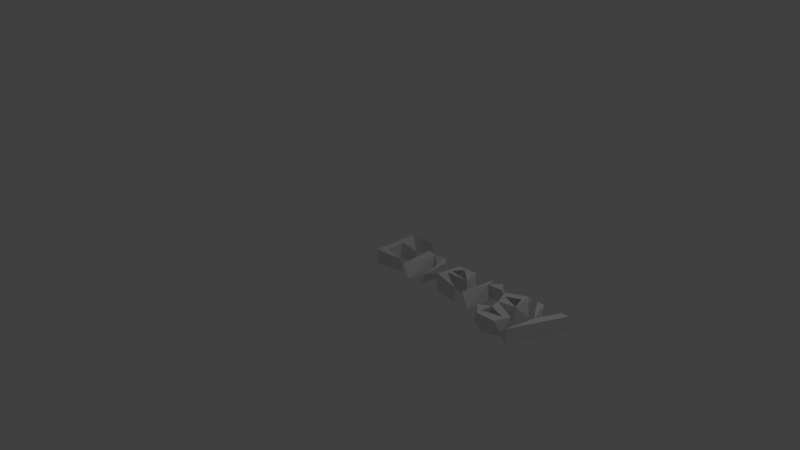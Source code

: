 # Source: energy.blend  (saved by Blender 2.77.0; exported with 4.5.12 LTS)
import bpy
from mathutils import Matrix  # noqa: F401  (used for matrix-valued properties, if any)

bpy.ops.wm.read_factory_settings(use_empty=True)
scene = bpy.context.scene
scene.name = 'Scene'

# ---- collections
col_collection_1 = bpy.data.collections.new('Collection 1'); scene.collection.children.link(col_collection_1)

# ---- world
world_world = bpy.data.worlds.new('World'); scene.world = world_world
world_world.color = (0.05088, 0.05088, 0.05088)
world_world.use_sun_shadow = False
world_world.sun_shadow_jitter_overblur = 0.0
world_world.cycles.sampling_method = 'MANUAL'

# ---- cameras
cam_camera = bpy.data.cameras.new('Camera')
cam_camera.clip_end = 100.0
cam_camera.lens = 35.0
cam_camera.sensor_width = 32.0
cam_camera.sensor_height = 18.0
cam_camera.ortho_scale = 7.314
cam_camera.dof.focus_distance = 0.0
cam_camera.dof.aperture_fstop = 128.0

# ---- lights
light_lamp = bpy.data.lights.new('Lamp', 'POINT')
light_lamp.transmission_factor = 0.0
light_lamp.cutoff_distance = 30.0
light_lamp.energy = 100.0
light_lamp.shadow_buffer_clip_start = 1.001
light_lamp.shadow_soft_size = 0.1
light_lamp.shadow_maximum_resolution = 0.006
light_lamp.use_absolute_resolution = True

# ---- meshes
me_mesh = bpy.data.meshes.new('Mesh')
me_mesh.from_pydata([(0.075, -2.384e-06, -0.1), (0.075, -2.384e-06, 0.1), (0.471, 0.06813, -0.1), (0.173, 0.088, -0.1), (0.173, 0.088, 0.1), (0.471, 0.03197, 0.1), (0.5643, -2.384e-06, 0.08699), (0.65, -2.384e-06, -0.1), (0.6486, 0.4251, -0.1), (0.714, 0.3888, -0.1), (0.85, -2.384e-06, -0.08915), (0.8471, 0.3288, -0.1), (1.044, 0.1042, 0.1), (1.104, 0.03645, -0.1), (1.059, 0.3028, -0.1), (1.122, 0.2457, -0.1), (1.42, 0.01044, -0.1), (1.42, 0.008611, 0.1), (1.24, 0.04995, -0.1), (0.561, 0.449, 0.1), (0.8388, 0.4587, 0.1), (0.939, -2.384e-06, 0.08302), (1.116, 0.2095, 0.1), (1.13, 0.27, 0.1), (1.414, 0.2289, 0.1), (1.314, 0.06447, 0.1), (0.173, 0.3, -0.1), (0.075, 0.682, -0.1), (0.173, 0.594, -0.1), (0.452, 0.301, 0.1), (0.173, 0.352, 0.1), (0.173, 0.388, -0.1), (0.1051, 0.6088, 0.1), (0.462, 0.6037, -0.1), (0.6993, 0.4123, 0.1), (0.9007, 0.4358, -0.1), (1.186, 0.4668, -0.1), (1.414, 0.3831, -0.1), (1.347, 0.3382, -0.1), (0.462, 0.6094, 0.1), (0.452, 0.3838, -0.1), (0.9373, 0.3485, 0.1), (1.22, 0.3947, 0.1), (1.12, 0.4257, 0.1), (1.634, -2.382e-06, -0.1), (1.446, 0.211, -0.1), (1.548, 0.449, -0.1), (1.55, -2.384e-06, 0.1), (2.069, -0.2433, -0.1), (1.986, -0.1587, -0.1), (1.98, -0.2197, 0.1), (1.862, -0.1197, -0.1), (2.0, -0.02501, -0.1), (1.86, -0.07101, 0.1), (2.006, 0.07648, -0.1), (1.967, 0.1483, -0.1), (2.0, 0.005011, 0.1), (2.013, 0.2259, -0.1), (2.206, 0.1674, -0.1), (2.226, -0.08518, -0.1), (2.288, -0.1472, -0.1), (2.225, -0.2097, 0.1), (2.323, -0.23, 0.02424), (2.422, -0.23, -0.1), (2.422, -0.23, 0.1), (2.261, 0.008326, -0.1), (2.299, -0.01532, 0.1), (2.476, 0.096, -0.1), (2.738, 0.449, -0.1), (2.64, 0.449, 0.1), (1.647, 0.3415, 0.1), (2.228, -0.07804, 0.1), (1.974, -0.1438, 0.1), (1.987, 0.1329, 0.1), (2.202, 0.1836, 0.1), (2.497, 0.1406, 0.1), (2.74, 0.449, 0.1), (1.375, 0.4378, 0.1), (1.662, 0.4196, -0.1), (1.688, 0.3865, -0.1), (1.88, 0.4148, -0.1), (1.849, 0.3552, 0.1), (1.953, 0.4356, -0.1), (2.045, 0.3784, -0.1), (2.182, 0.2567, -0.1), (2.253, 0.3738, -0.1), (2.353, 0.4486, -0.1), (2.524, 0.196, -0.1), (2.302, 0.449, 0.1), (1.625, 0.449, 0.1), (1.77, 0.4692, 0.1), (1.913, 0.3414, 0.1), (1.974, 0.2728, 0.1), (2.165, 0.4678, 0.1), (2.143, 0.3633, 0.1), (2.296, 0.4166, 0.1), (2.403, 0.449, 0.1)], [], [(2, 5, 0), (8, 9, 7), (10, 20, 11), (10, 35, 21), (11, 35, 10), (14, 15, 13), (13, 12, 14), (15, 45, 22), (0, 5, 1), (34, 19, 6), (34, 6, 7), (21, 20, 10), (13, 17, 12), (25, 22, 12), (0, 26, 3), (0, 31, 26), (1, 27, 0), (0, 28, 31), (28, 30, 31), (27, 33, 28), (31, 40, 26), (6, 19, 8), (8, 35, 9), (20, 35, 8), (36, 37, 38), (23, 38, 15), (77, 37, 36), (30, 32, 1), (1, 32, 27), (32, 30, 28), (52, 56, 72, 49), (33, 39, 32), (39, 33, 27), (41, 35, 20), (12, 43, 14), (24, 38, 23), (24, 77, 42), (77, 43, 42), (77, 36, 43), (18, 17, 16), (46, 78, 44), (48, 61, 50), (51, 49, 48), (51, 52, 49), (51, 53, 54), (53, 56, 54), (54, 52, 51), (54, 56, 55), (54, 65, 59), (55, 58, 54), (55, 57, 58), (57, 84, 58), (74, 57, 92), (49, 59, 48), (63, 62, 67), (62, 75, 67), (67, 68, 63), (51, 50, 53), (71, 49, 72), (71, 72, 50), (72, 56, 53), (56, 73, 55), (66, 56, 71), (66, 73, 56), (74, 92, 73), (63, 64, 62), (75, 62, 64), (64, 76, 75), (75, 87, 96), (66, 61, 60), (37, 24, 45), (90, 80, 78), (55, 83, 57), (84, 94, 83), (84, 85, 58), (85, 74, 58), (67, 86, 87), (67, 88, 86), (70, 89, 47), (89, 70, 78), (79, 81, 70), (73, 91, 55), (90, 81, 80), (92, 91, 73), (74, 94, 84), (93, 94, 74), (85, 95, 93), (95, 85, 82), (67, 75, 88), (15, 22, 18), (14, 43, 36), (14, 23, 15), (90, 78, 70), (0, 3, 2), (26, 4, 3), (3, 5, 2), (6, 8, 7), (35, 41, 21), (18, 13, 15), (13, 16, 17), (13, 18, 16), (15, 38, 45), (4, 30, 1), (5, 4, 1), (4, 5, 3), (30, 29, 40, 31), (21, 41, 20), (22, 25, 18), (24, 23, 22), (17, 25, 12), (22, 45, 24), (0, 27, 28), (26, 30, 4), (26, 29, 30), (26, 40, 29), (28, 33, 32), (11, 9, 35), (9, 11, 34), (38, 14, 36), (14, 38, 42), (32, 39, 27), (9, 34, 7), (19, 34, 8), (11, 20, 34), (8, 34, 20), (22, 23, 12), (23, 43, 12), (14, 42, 23), (23, 42, 43), (18, 25, 17), (44, 47, 46), (44, 78, 79), (51, 48, 50), (59, 52, 54), (52, 59, 71), (73, 66, 54), (66, 65, 54), (74, 84, 57), (54, 58, 74), (48, 59, 60), (71, 59, 49), (48, 60, 61), (60, 59, 65), (67, 87, 68), (63, 68, 76), (70, 47, 44), (61, 71, 50), (50, 72, 53), (52, 71, 56), (65, 66, 60), (61, 66, 71), (76, 64, 63), (75, 69, 87), (45, 38, 37), (37, 77, 24), (89, 78, 46), (79, 78, 80), (79, 80, 81), (55, 91, 82), (55, 82, 83), (83, 92, 57), (84, 83, 85), (87, 86, 96), (83, 82, 85), (87, 69, 68), (47, 89, 46), (81, 90, 70), (92, 93, 91), (83, 94, 92), (92, 94, 93), (91, 93, 82), (85, 93, 74), (93, 95, 82), (75, 96, 88), (88, 96, 86), (76, 69, 75), (69, 76, 68), (79, 70, 44), (38, 24, 42), (54, 74, 73)])
me_mesh.use_remesh_preserve_volume = False
me_mesh.use_remesh_preserve_attributes = False
me_mesh.use_mirror_vertex_groups = False
me_mesh.update()

# ---- objects
ob_text = bpy.data.objects.new('Text', me_mesh)
ob_lamp = bpy.data.objects.new('Lamp', light_lamp)
ob_camera = bpy.data.objects.new('Camera', cam_camera)

# ---- transforms, parenting, visibility, modifiers, constraints
ob_text.location = (0.0, 0.0, 0.0)
ob_text.lineart.crease_threshold = 0.0
ob_lamp.location = (4.076, 1.005, 5.904)
ob_lamp.rotation_euler = (0.6503, 0.05522, 1.866)
ob_lamp.lock_rotations_4d = False
ob_lamp.empty_display_type = 'ARROWS'
ob_lamp.color = (0.0, 0.0, 0.0, 0.0)
ob_lamp.lineart.crease_threshold = 0.0
ob_camera.location = (7.481, -6.508, 5.344)
ob_camera.rotation_euler = (1.109, 0.01082, 0.8149)
ob_camera.lock_rotations_4d = False
ob_camera.empty_display_type = 'ARROWS'
ob_camera.color = (0.0, 0.0, 0.0, 0.0)
ob_camera.display_type = 'WIRE'
ob_camera.lineart.crease_threshold = 0.0

# ---- collection membership
col_collection_1.objects.link(ob_text)
col_collection_1.objects.link(ob_lamp)
col_collection_1.objects.link(ob_camera)

# ---- scene / render settings (as saved in the file)
scene.camera = ob_camera
scene.frame_start = 1; scene.frame_end = 250; scene.frame_set(1)
scene.render.engine = 'BLENDER_EEVEE_NEXT'
scene.render.resolution_percentage = 50
scene.render.dither_intensity = 0.0
scene.cycles.use_denoising = False
scene.cycles.samples = 128
scene.cycles.sampling_pattern = 'TABULATED_SOBOL'
scene.cycles.light_sampling_threshold = 0.0
scene.cycles.use_adaptive_sampling = False
scene.cycles.use_light_tree = False
scene.cycles.blur_glossy = 0.0
scene.cycles.sample_clamp_indirect = 0.0
scene.view_settings.view_transform = 'Standard'
bpy.context.view_layer.update()
